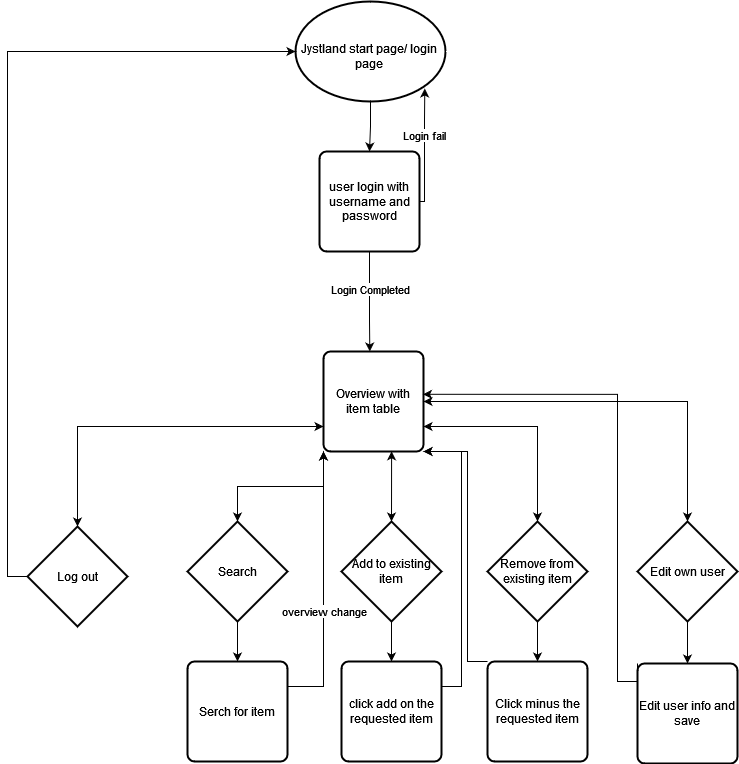

The diagram above was exported from draw.io. Its source (the exported page's mxGraphModel, read from the mxfile embedded in the PNG):
<mxGraphModel dx="1117" dy="529" grid="1" gridSize="10" guides="1" tooltips="1" connect="1" arrows="1" fold="1" page="1" pageScale="1" pageWidth="827" pageHeight="1169" math="0" shadow="0">
  <root>
    <mxCell id="0" />
    <mxCell id="1" parent="0" />
    <mxCell id="uTclE2AggvmN4v8MIozz-6" style="edgeStyle=orthogonalEdgeStyle;rounded=0;orthogonalLoop=1;jettySize=auto;html=1;exitX=0.5;exitY=1;exitDx=0;exitDy=0;exitPerimeter=0;entryX=0.5;entryY=0;entryDx=0;entryDy=0;" edge="1" parent="1" source="uTclE2AggvmN4v8MIozz-2" target="uTclE2AggvmN4v8MIozz-4">
      <mxGeometry relative="1" as="geometry" />
    </mxCell>
    <mxCell id="uTclE2AggvmN4v8MIozz-2" value="" style="strokeWidth=2;html=1;shape=mxgraph.flowchart.start_1;whiteSpace=wrap;" vertex="1" parent="1">
      <mxGeometry x="338" y="10" width="150" height="100" as="geometry" />
    </mxCell>
    <mxCell id="uTclE2AggvmN4v8MIozz-3" value="&lt;div&gt;Jystland start page/ login page&lt;br&gt;&lt;/div&gt;" style="text;html=1;strokeColor=none;fillColor=none;align=center;verticalAlign=middle;whiteSpace=wrap;rounded=0;" vertex="1" parent="1">
      <mxGeometry x="342" y="32" width="140" height="65" as="geometry" />
    </mxCell>
    <mxCell id="uTclE2AggvmN4v8MIozz-7" style="edgeStyle=orthogonalEdgeStyle;rounded=0;orthogonalLoop=1;jettySize=auto;html=1;exitX=1;exitY=0.5;exitDx=0;exitDy=0;entryX=0.895;entryY=1;entryDx=0;entryDy=0;entryPerimeter=0;" edge="1" parent="1" source="uTclE2AggvmN4v8MIozz-4" target="uTclE2AggvmN4v8MIozz-3">
      <mxGeometry relative="1" as="geometry">
        <Array as="points">
          <mxPoint x="467" y="210" />
          <mxPoint x="467" y="128" />
        </Array>
      </mxGeometry>
    </mxCell>
    <mxCell id="uTclE2AggvmN4v8MIozz-8" value="Login fail " style="edgeLabel;html=1;align=center;verticalAlign=middle;resizable=0;points=[];" vertex="1" connectable="0" parent="uTclE2AggvmN4v8MIozz-7">
      <mxGeometry x="0.2157" y="1" relative="1" as="geometry">
        <mxPoint as="offset" />
      </mxGeometry>
    </mxCell>
    <mxCell id="uTclE2AggvmN4v8MIozz-11" style="edgeStyle=orthogonalEdgeStyle;rounded=0;orthogonalLoop=1;jettySize=auto;html=1;exitX=0.5;exitY=1;exitDx=0;exitDy=0;entryX=0.463;entryY=0;entryDx=0;entryDy=0;entryPerimeter=0;" edge="1" parent="1" source="uTclE2AggvmN4v8MIozz-4" target="uTclE2AggvmN4v8MIozz-9">
      <mxGeometry relative="1" as="geometry">
        <Array as="points">
          <mxPoint x="412" y="330" />
        </Array>
      </mxGeometry>
    </mxCell>
    <mxCell id="uTclE2AggvmN4v8MIozz-12" value="Login Completed" style="edgeLabel;html=1;align=center;verticalAlign=middle;resizable=0;points=[];" vertex="1" connectable="0" parent="uTclE2AggvmN4v8MIozz-11">
      <mxGeometry x="-0.2533" relative="1" as="geometry">
        <mxPoint as="offset" />
      </mxGeometry>
    </mxCell>
    <mxCell id="uTclE2AggvmN4v8MIozz-4" value="user login with username and password" style="rounded=1;whiteSpace=wrap;html=1;absoluteArcSize=1;arcSize=14;strokeWidth=2;" vertex="1" parent="1">
      <mxGeometry x="362" y="160" width="100" height="100" as="geometry" />
    </mxCell>
    <mxCell id="uTclE2AggvmN4v8MIozz-19" style="edgeStyle=orthogonalEdgeStyle;rounded=0;orthogonalLoop=1;jettySize=auto;html=1;exitX=0;exitY=0.75;exitDx=0;exitDy=0;entryX=0.5;entryY=0;entryDx=0;entryDy=0;entryPerimeter=0;" edge="1" parent="1" source="uTclE2AggvmN4v8MIozz-9" target="uTclE2AggvmN4v8MIozz-13">
      <mxGeometry relative="1" as="geometry" />
    </mxCell>
    <mxCell id="uTclE2AggvmN4v8MIozz-20" style="edgeStyle=orthogonalEdgeStyle;rounded=0;orthogonalLoop=1;jettySize=auto;html=1;exitX=0;exitY=1;exitDx=0;exitDy=0;entryX=0.5;entryY=0;entryDx=0;entryDy=0;entryPerimeter=0;" edge="1" parent="1" source="uTclE2AggvmN4v8MIozz-9" target="uTclE2AggvmN4v8MIozz-14">
      <mxGeometry relative="1" as="geometry" />
    </mxCell>
    <mxCell id="uTclE2AggvmN4v8MIozz-22" style="edgeStyle=orthogonalEdgeStyle;rounded=0;orthogonalLoop=1;jettySize=auto;html=1;exitX=1;exitY=0.75;exitDx=0;exitDy=0;entryX=0.5;entryY=0;entryDx=0;entryDy=0;entryPerimeter=0;" edge="1" parent="1" source="uTclE2AggvmN4v8MIozz-9" target="uTclE2AggvmN4v8MIozz-17">
      <mxGeometry relative="1" as="geometry" />
    </mxCell>
    <mxCell id="uTclE2AggvmN4v8MIozz-23" style="edgeStyle=orthogonalEdgeStyle;rounded=0;orthogonalLoop=1;jettySize=auto;html=1;exitX=1;exitY=0.5;exitDx=0;exitDy=0;entryX=0.5;entryY=0;entryDx=0;entryDy=0;entryPerimeter=0;" edge="1" parent="1" source="uTclE2AggvmN4v8MIozz-9" target="uTclE2AggvmN4v8MIozz-18">
      <mxGeometry relative="1" as="geometry" />
    </mxCell>
    <mxCell id="uTclE2AggvmN4v8MIozz-9" value="Overview with item table" style="rounded=1;whiteSpace=wrap;html=1;absoluteArcSize=1;arcSize=14;strokeWidth=2;" vertex="1" parent="1">
      <mxGeometry x="366" y="360" width="100" height="100" as="geometry" />
    </mxCell>
    <mxCell id="uTclE2AggvmN4v8MIozz-24" style="edgeStyle=orthogonalEdgeStyle;rounded=0;orthogonalLoop=1;jettySize=auto;html=1;exitX=0;exitY=0.5;exitDx=0;exitDy=0;exitPerimeter=0;entryX=0;entryY=0.5;entryDx=0;entryDy=0;entryPerimeter=0;" edge="1" parent="1" source="uTclE2AggvmN4v8MIozz-13" target="uTclE2AggvmN4v8MIozz-2">
      <mxGeometry relative="1" as="geometry" />
    </mxCell>
    <mxCell id="uTclE2AggvmN4v8MIozz-35" style="edgeStyle=orthogonalEdgeStyle;rounded=0;orthogonalLoop=1;jettySize=auto;html=1;exitX=0.5;exitY=0;exitDx=0;exitDy=0;exitPerimeter=0;entryX=0;entryY=0.75;entryDx=0;entryDy=0;" edge="1" parent="1" source="uTclE2AggvmN4v8MIozz-13" target="uTclE2AggvmN4v8MIozz-9">
      <mxGeometry relative="1" as="geometry" />
    </mxCell>
    <mxCell id="uTclE2AggvmN4v8MIozz-13" value="Log out" style="strokeWidth=2;html=1;shape=mxgraph.flowchart.decision;whiteSpace=wrap;" vertex="1" parent="1">
      <mxGeometry x="70" y="535" width="100" height="100" as="geometry" />
    </mxCell>
    <mxCell id="uTclE2AggvmN4v8MIozz-36" style="edgeStyle=orthogonalEdgeStyle;rounded=0;orthogonalLoop=1;jettySize=auto;html=1;exitX=0.5;exitY=0;exitDx=0;exitDy=0;exitPerimeter=0;entryX=0;entryY=1;entryDx=0;entryDy=0;" edge="1" parent="1" source="uTclE2AggvmN4v8MIozz-14" target="uTclE2AggvmN4v8MIozz-9">
      <mxGeometry relative="1" as="geometry" />
    </mxCell>
    <mxCell id="uTclE2AggvmN4v8MIozz-47" style="edgeStyle=orthogonalEdgeStyle;rounded=0;orthogonalLoop=1;jettySize=auto;html=1;exitX=0.5;exitY=1;exitDx=0;exitDy=0;exitPerimeter=0;entryX=0.5;entryY=0;entryDx=0;entryDy=0;" edge="1" parent="1" source="uTclE2AggvmN4v8MIozz-14" target="uTclE2AggvmN4v8MIozz-46">
      <mxGeometry relative="1" as="geometry" />
    </mxCell>
    <mxCell id="uTclE2AggvmN4v8MIozz-14" value="Search" style="strokeWidth=2;html=1;shape=mxgraph.flowchart.decision;whiteSpace=wrap;" vertex="1" parent="1">
      <mxGeometry x="230" y="530" width="100" height="100" as="geometry" />
    </mxCell>
    <mxCell id="uTclE2AggvmN4v8MIozz-37" style="edgeStyle=orthogonalEdgeStyle;rounded=0;orthogonalLoop=1;jettySize=auto;html=1;exitX=0.5;exitY=1;exitDx=0;exitDy=0;exitPerimeter=0;entryX=0.5;entryY=0;entryDx=0;entryDy=0;" edge="1" parent="1" source="uTclE2AggvmN4v8MIozz-15" target="uTclE2AggvmN4v8MIozz-26">
      <mxGeometry relative="1" as="geometry" />
    </mxCell>
    <mxCell id="uTclE2AggvmN4v8MIozz-15" value="Add to existing item " style="strokeWidth=2;html=1;shape=mxgraph.flowchart.decision;whiteSpace=wrap;" vertex="1" parent="1">
      <mxGeometry x="384" y="530" width="100" height="100" as="geometry" />
    </mxCell>
    <mxCell id="uTclE2AggvmN4v8MIozz-33" style="edgeStyle=orthogonalEdgeStyle;rounded=0;orthogonalLoop=1;jettySize=auto;html=1;exitX=0.5;exitY=0;exitDx=0;exitDy=0;exitPerimeter=0;entryX=1;entryY=0.75;entryDx=0;entryDy=0;" edge="1" parent="1" source="uTclE2AggvmN4v8MIozz-17" target="uTclE2AggvmN4v8MIozz-9">
      <mxGeometry relative="1" as="geometry" />
    </mxCell>
    <mxCell id="uTclE2AggvmN4v8MIozz-42" style="edgeStyle=orthogonalEdgeStyle;rounded=0;orthogonalLoop=1;jettySize=auto;html=1;exitX=0.5;exitY=1;exitDx=0;exitDy=0;exitPerimeter=0;" edge="1" parent="1" source="uTclE2AggvmN4v8MIozz-17" target="uTclE2AggvmN4v8MIozz-40">
      <mxGeometry relative="1" as="geometry" />
    </mxCell>
    <mxCell id="uTclE2AggvmN4v8MIozz-17" value="Remove from existing item " style="strokeWidth=2;html=1;shape=mxgraph.flowchart.decision;whiteSpace=wrap;" vertex="1" parent="1">
      <mxGeometry x="530" y="530" width="100" height="100" as="geometry" />
    </mxCell>
    <mxCell id="uTclE2AggvmN4v8MIozz-34" style="edgeStyle=orthogonalEdgeStyle;rounded=0;orthogonalLoop=1;jettySize=auto;html=1;exitX=0.5;exitY=0;exitDx=0;exitDy=0;exitPerimeter=0;entryX=1;entryY=0.5;entryDx=0;entryDy=0;" edge="1" parent="1" source="uTclE2AggvmN4v8MIozz-18" target="uTclE2AggvmN4v8MIozz-9">
      <mxGeometry relative="1" as="geometry" />
    </mxCell>
    <mxCell id="uTclE2AggvmN4v8MIozz-44" style="edgeStyle=orthogonalEdgeStyle;rounded=0;orthogonalLoop=1;jettySize=auto;html=1;exitX=0.5;exitY=1;exitDx=0;exitDy=0;exitPerimeter=0;" edge="1" parent="1" source="uTclE2AggvmN4v8MIozz-18" target="uTclE2AggvmN4v8MIozz-43">
      <mxGeometry relative="1" as="geometry" />
    </mxCell>
    <mxCell id="uTclE2AggvmN4v8MIozz-18" value="Edit own user" style="strokeWidth=2;html=1;shape=mxgraph.flowchart.decision;whiteSpace=wrap;" vertex="1" parent="1">
      <mxGeometry x="680" y="530" width="100" height="100" as="geometry" />
    </mxCell>
    <mxCell id="uTclE2AggvmN4v8MIozz-39" style="edgeStyle=orthogonalEdgeStyle;rounded=0;orthogonalLoop=1;jettySize=auto;html=1;exitX=1;exitY=0.25;exitDx=0;exitDy=0;entryX=1;entryY=1;entryDx=0;entryDy=0;" edge="1" parent="1" source="uTclE2AggvmN4v8MIozz-26" target="uTclE2AggvmN4v8MIozz-9">
      <mxGeometry relative="1" as="geometry">
        <Array as="points">
          <mxPoint x="504" y="695" />
          <mxPoint x="504" y="460" />
        </Array>
      </mxGeometry>
    </mxCell>
    <mxCell id="uTclE2AggvmN4v8MIozz-26" value="click add on the requested item " style="rounded=1;whiteSpace=wrap;html=1;absoluteArcSize=1;arcSize=14;strokeWidth=2;" vertex="1" parent="1">
      <mxGeometry x="384" y="670" width="100" height="100" as="geometry" />
    </mxCell>
    <mxCell id="uTclE2AggvmN4v8MIozz-31" value="" style="endArrow=classic;startArrow=classic;html=1;rounded=0;entryX=0.681;entryY=0.998;entryDx=0;entryDy=0;exitX=0.5;exitY=0;exitDx=0;exitDy=0;exitPerimeter=0;entryPerimeter=0;" edge="1" parent="1" source="uTclE2AggvmN4v8MIozz-15" target="uTclE2AggvmN4v8MIozz-9">
      <mxGeometry width="50" height="50" relative="1" as="geometry">
        <mxPoint x="450" y="520" as="sourcePoint" />
        <mxPoint x="500" y="470" as="targetPoint" />
      </mxGeometry>
    </mxCell>
    <mxCell id="uTclE2AggvmN4v8MIozz-41" style="edgeStyle=orthogonalEdgeStyle;rounded=0;orthogonalLoop=1;jettySize=auto;html=1;exitX=0;exitY=0;exitDx=0;exitDy=0;entryX=1;entryY=1;entryDx=0;entryDy=0;" edge="1" parent="1" source="uTclE2AggvmN4v8MIozz-40" target="uTclE2AggvmN4v8MIozz-9">
      <mxGeometry relative="1" as="geometry">
        <Array as="points">
          <mxPoint x="510" y="670" />
          <mxPoint x="510" y="460" />
        </Array>
      </mxGeometry>
    </mxCell>
    <mxCell id="uTclE2AggvmN4v8MIozz-40" value="Click minus the requested item" style="rounded=1;whiteSpace=wrap;html=1;absoluteArcSize=1;arcSize=14;strokeWidth=2;" vertex="1" parent="1">
      <mxGeometry x="530" y="670" width="100" height="100" as="geometry" />
    </mxCell>
    <mxCell id="uTclE2AggvmN4v8MIozz-45" style="edgeStyle=orthogonalEdgeStyle;rounded=0;orthogonalLoop=1;jettySize=auto;html=1;exitX=0;exitY=0;exitDx=0;exitDy=0;entryX=0.995;entryY=0.428;entryDx=0;entryDy=0;entryPerimeter=0;" edge="1" parent="1" source="uTclE2AggvmN4v8MIozz-43" target="uTclE2AggvmN4v8MIozz-9">
      <mxGeometry relative="1" as="geometry">
        <Array as="points">
          <mxPoint x="660" y="690" />
          <mxPoint x="660" y="403" />
        </Array>
      </mxGeometry>
    </mxCell>
    <mxCell id="uTclE2AggvmN4v8MIozz-43" value="Edit user info and save" style="rounded=1;whiteSpace=wrap;html=1;absoluteArcSize=1;arcSize=14;strokeWidth=2;" vertex="1" parent="1">
      <mxGeometry x="680" y="672" width="100" height="100" as="geometry" />
    </mxCell>
    <mxCell id="uTclE2AggvmN4v8MIozz-51" style="edgeStyle=orthogonalEdgeStyle;rounded=0;orthogonalLoop=1;jettySize=auto;html=1;exitX=1;exitY=0.25;exitDx=0;exitDy=0;entryX=0;entryY=1;entryDx=0;entryDy=0;" edge="1" parent="1" source="uTclE2AggvmN4v8MIozz-46" target="uTclE2AggvmN4v8MIozz-9">
      <mxGeometry relative="1" as="geometry" />
    </mxCell>
    <mxCell id="uTclE2AggvmN4v8MIozz-52" value="overview change" style="edgeLabel;html=1;align=center;verticalAlign=middle;resizable=0;points=[];" vertex="1" connectable="0" parent="uTclE2AggvmN4v8MIozz-51">
      <mxGeometry x="-0.1754" relative="1" as="geometry">
        <mxPoint as="offset" />
      </mxGeometry>
    </mxCell>
    <mxCell id="uTclE2AggvmN4v8MIozz-46" value="Serch for item" style="rounded=1;whiteSpace=wrap;html=1;absoluteArcSize=1;arcSize=14;strokeWidth=2;" vertex="1" parent="1">
      <mxGeometry x="230" y="670" width="100" height="100" as="geometry" />
    </mxCell>
  </root>
</mxGraphModel>